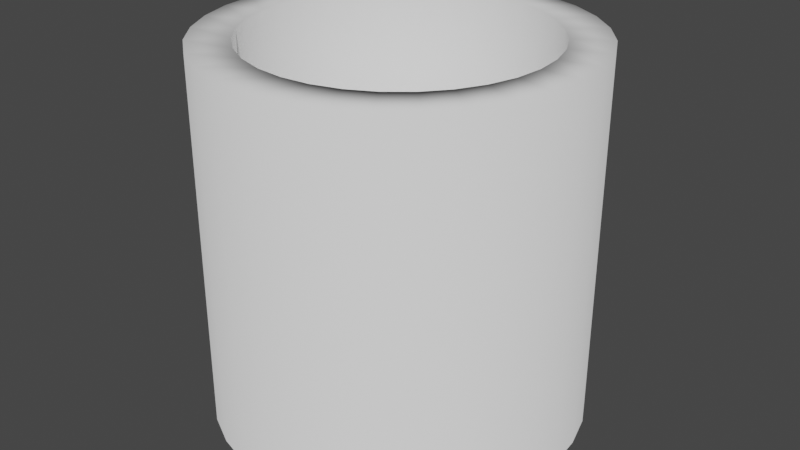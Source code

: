 # Source: CylinderTunnel.blend  (saved by Blender 3.1.7; exported with 4.5.12 LTS)
import bpy
from mathutils import Matrix  # noqa: F401  (used for matrix-valued properties, if any)

bpy.ops.wm.read_factory_settings(use_empty=True)
scene = bpy.context.scene
scene.name = 'Scene'

# ---- collections
col_collection = bpy.data.collections.new('Collection'); scene.collection.children.link(col_collection)

# ---- world
world_world = bpy.data.worlds.new('World'); scene.world = world_world
world_world.use_nodes = True; world_world.node_tree.nodes.clear()
_N = world_world.node_tree.nodes; _L = world_world.node_tree.links
n0 = _N.new('ShaderNodeOutputWorld'); n0.name = 'World Output'; n0.location = (300, 300)
n1 = _N.new('ShaderNodeBackground'); n1.name = 'Background'; n1.location = (10, 300)
n1.inputs[0].default_value = (0.05088, 0.05088, 0.05088, 1.0)
_L.new(n1.outputs[0], n0.inputs[0])
n0.is_active_output = True
world_world.color = (0.05088, 0.05088, 0.05088)
world_world.use_sun_shadow = False
world_world.sun_shadow_jitter_overblur = 0.0

# ---- meshes
me_cylinder = bpy.data.meshes.new('Cylinder')
me_cylinder.from_pydata([(-2.489e-09, 0.7804, -1.001), (-2.489e-09, 0.7804, 1.001), (0.1523, 0.7654, -1.001), (0.1523, 0.7654, 1.001), (0.2987, 0.721, -1.001), (0.2987, 0.721, 1.001), (0.4336, 0.6489, -1.001), (0.4336, 0.6489, 1.001), (0.5519, 0.5519, -1.001), (0.5519, 0.5519, 1.001), (0.6489, 0.4336, -1.001), (0.6489, 0.4336, 1.001), (0.721, 0.2987, -1.001), (0.721, 0.2987, 1.001), (0.7654, 0.1523, -1.001), (0.7654, 0.1523, 1.001), (0.7804, -3.37e-08, -1.001), (0.7804, -3.37e-08, 1.001), (0.7654, -0.1523, -1.001), (0.7654, -0.1523, 1.001), (0.721, -0.2987, -1.001), (0.721, -0.2987, 1.001), (0.6489, -0.4336, -1.001), (0.6489, -0.4336, 1.001), (0.5519, -0.5519, -1.001), (0.5519, -0.5519, 1.001), (0.4336, -0.6489, -1.001), (0.4336, -0.6489, 1.001), (0.2987, -0.721, -1.001), (0.2987, -0.721, 1.001), (0.1523, -0.7654, -1.001), (0.1523, -0.7654, 1.001), (-7.072e-08, -0.7804, -1.001), (-7.072e-08, -0.7804, 1.001), (-0.1523, -0.7654, -1.001), (-0.1523, -0.7654, 1.001), (-0.2987, -0.721, -1.001), (-0.2987, -0.721, 1.001), (-0.4336, -0.6489, -1.001), (-0.4336, -0.6489, 1.001), (-0.5519, -0.5519, -1.001), (-0.5519, -0.5519, 1.001), (-0.6489, -0.4336, -1.001), (-0.6489, -0.4336, 1.001), (-0.721, -0.2987, -1.001), (-0.721, -0.2987, 1.001), (-0.7654, -0.1523, -1.001), (-0.7654, -0.1523, 1.001), (-0.7804, 9.724e-09, -1.001), (-0.7804, 9.724e-09, 1.001), (-0.7654, 0.1523, -1.001), (-0.7654, 0.1523, 1.001), (-0.721, 0.2987, -1.001), (-0.721, 0.2987, 1.001), (-0.6489, 0.4336, -1.001), (-0.6489, 0.4336, 1.001), (-0.5519, 0.5519, -1.001), (-0.5519, 0.5519, 1.001), (-0.4336, 0.6489, -1.001), (-0.4336, 0.6489, 1.001), (-0.2987, 0.721, -1.001), (-0.2987, 0.721, 1.001), (-0.1523, 0.7654, -1.001), (-0.1523, 0.7654, 1.001), (0.1951, 0.9808, 1.0), (0.0, 1.0, 1.0), (0.3827, 0.9239, 1.0), (0.5556, 0.8315, 1.0), (0.7071, 0.7071, 1.0), (0.8315, 0.5556, 1.0), (0.9239, 0.3827, 1.0), (0.9808, 0.1951, 1.0), (1.0, -4.371e-08, 1.0), (0.9808, -0.1951, 1.0), (0.9239, -0.3827, 1.0), (0.8315, -0.5556, 1.0), (0.7071, -0.7071, 1.0), (0.5556, -0.8315, 1.0), (0.3827, -0.9239, 1.0), (0.1951, -0.9808, 1.0), (-8.742e-08, -1.0, 1.0), (-0.1951, -0.9808, 1.0), (-0.3827, -0.9239, 1.0), (-0.5556, -0.8315, 1.0), (-0.7071, -0.7071, 1.0), (-0.8315, -0.5556, 1.0), (-0.9239, -0.3827, 1.0), (-0.9808, -0.1951, 1.0), (-1.0, 1.192e-08, 1.0), (-0.9808, 0.1951, 1.0), (-0.9239, 0.3827, 1.0), (-0.8315, 0.5556, 1.0), (-0.7071, 0.7071, 1.0), (-0.5556, 0.8315, 1.0), (-0.3827, 0.9239, 1.0), (-0.1951, 0.9808, 1.0), (0.0, 1.0, -1.0), (0.1951, 0.9808, -1.0), (0.3827, 0.9239, -1.0), (0.5556, 0.8315, -1.0), (0.7071, 0.7071, -1.0), (0.8315, 0.5556, -1.0), (0.9239, 0.3827, -1.0), (0.9808, 0.1951, -1.0), (1.0, -4.371e-08, -1.0), (0.9808, -0.1951, -1.0), (0.9239, -0.3827, -1.0), (0.8315, -0.5556, -1.0), (0.7071, -0.7071, -1.0), (0.5556, -0.8315, -1.0), (0.3827, -0.9239, -1.0), (0.1951, -0.9808, -1.0), (-8.742e-08, -1.0, -1.0), (-0.1951, -0.9808, -1.0), (-0.3827, -0.9239, -1.0), (-0.5556, -0.8315, -1.0), (-0.7071, -0.7071, -1.0), (-0.8315, -0.5556, -1.0), (-0.9239, -0.3827, -1.0), (-0.9808, -0.1951, -1.0), (-1.0, 1.192e-08, -1.0), (-0.9808, 0.1951, -1.0), (-0.9239, 0.3827, -1.0), (-0.8315, 0.5556, -1.0), (-0.7071, 0.7071, -1.0), (-0.5556, 0.8315, -1.0), (-0.3827, 0.9239, -1.0), (-0.1951, 0.9808, -1.0), (0.0, 1.0, -1.0), (0.1951, 0.9808, -1.0), (0.3827, 0.9239, -1.0), (0.5556, 0.8315, -1.0), (0.7071, 0.7071, -1.0), (0.8315, 0.5556, -1.0), (0.9239, 0.3827, -1.0), (0.9808, 0.1951, -1.0), (1.0, -4.371e-08, -1.0), (0.9808, -0.1951, -1.0), (0.9239, -0.3827, -1.0), (0.8315, -0.5556, -1.0), (0.7071, -0.7071, -1.0), (0.5556, -0.8315, -1.0), (0.3827, -0.9239, -1.0), (0.1951, -0.9808, -1.0), (-8.742e-08, -1.0, -1.0), (-0.1951, -0.9808, -1.0), (-0.3827, -0.9239, -1.0), (-0.5556, -0.8315, -1.0), (-0.7071, -0.7071, -1.0), (-0.8315, -0.5556, -1.0), (-0.9239, -0.3827, -1.0), (-0.9808, -0.1951, -1.0), (-1.0, 1.192e-08, -1.0), (-0.9808, 0.1951, -1.0), (-0.9239, 0.3827, -1.0), (-0.8315, 0.5556, -1.0), (-0.7071, 0.7071, -1.0), (-0.5556, 0.8315, -1.0), (-0.3827, 0.9239, -1.0), (-0.1951, 0.9808, -1.0)], [], [(96, 65, 64, 97), (97, 64, 66, 98), (98, 66, 67, 99), (99, 67, 68, 100), (100, 68, 69, 101), (101, 69, 70, 102), (102, 70, 71, 103), (103, 71, 72, 104), (104, 72, 73, 105), (105, 73, 74, 106), (106, 74, 75, 107), (107, 75, 76, 108), (108, 76, 77, 109), (109, 77, 78, 110), (110, 78, 79, 111), (111, 79, 80, 112), (112, 80, 81, 113), (113, 81, 82, 114), (114, 82, 83, 115), (115, 83, 84, 116), (116, 84, 85, 117), (117, 85, 86, 118), (118, 86, 87, 119), (119, 87, 88, 120), (120, 88, 89, 121), (121, 89, 90, 122), (122, 90, 91, 123), (123, 91, 92, 124), (124, 92, 93, 125), (125, 93, 94, 126), (126, 94, 95, 127), (127, 95, 65, 96), (1, 3, 64, 65), (3, 5, 66, 64), (5, 7, 67, 66), (7, 9, 68, 67), (9, 11, 69, 68), (11, 13, 70, 69), (13, 15, 71, 70), (15, 17, 72, 71), (17, 19, 73, 72), (19, 21, 74, 73), (21, 23, 75, 74), (23, 25, 76, 75), (25, 27, 77, 76), (27, 29, 78, 77), (29, 31, 79, 78), (31, 33, 80, 79), (33, 35, 81, 80), (35, 37, 82, 81), (37, 39, 83, 82), (39, 41, 84, 83), (41, 43, 85, 84), (43, 45, 86, 85), (45, 47, 87, 86), (47, 49, 88, 87), (49, 51, 89, 88), (51, 53, 90, 89), (53, 55, 91, 90), (55, 57, 92, 91), (57, 59, 93, 92), (59, 61, 94, 93), (61, 63, 95, 94), (63, 1, 65, 95), (129, 128, 96, 97), (130, 129, 97, 98), (131, 130, 98, 99), (132, 131, 99, 100), (133, 132, 100, 101), (134, 133, 101, 102), (135, 134, 102, 103), (136, 135, 103, 104), (137, 136, 104, 105), (138, 137, 105, 106), (139, 138, 106, 107), (140, 139, 107, 108), (141, 140, 108, 109), (142, 141, 109, 110), (143, 142, 110, 111), (144, 143, 111, 112), (145, 144, 112, 113), (146, 145, 113, 114), (147, 146, 114, 115), (148, 147, 115, 116), (149, 148, 116, 117), (150, 149, 117, 118), (151, 150, 118, 119), (152, 151, 119, 120), (153, 152, 120, 121), (154, 153, 121, 122), (155, 154, 122, 123), (156, 155, 123, 124), (157, 156, 124, 125), (158, 157, 125, 126), (159, 158, 126, 127), (128, 159, 127, 96), (2, 0, 128, 129), (4, 2, 129, 130), (6, 4, 130, 131), (8, 6, 131, 132), (10, 8, 132, 133), (12, 10, 133, 134), (14, 12, 134, 135), (16, 14, 135, 136), (18, 16, 136, 137), (20, 18, 137, 138), (22, 20, 138, 139), (24, 22, 139, 140), (26, 24, 140, 141), (28, 26, 141, 142), (30, 28, 142, 143), (32, 30, 143, 144), (34, 32, 144, 145), (36, 34, 145, 146), (38, 36, 146, 147), (40, 38, 147, 148), (42, 40, 148, 149), (44, 42, 149, 150), (46, 44, 150, 151), (48, 46, 151, 152), (50, 48, 152, 153), (52, 50, 153, 154), (54, 52, 154, 155), (56, 54, 155, 156), (58, 56, 156, 157), (60, 58, 157, 158), (62, 60, 158, 159), (0, 62, 159, 128), (2, 4, 5, 3), (4, 6, 7, 5), (6, 8, 9, 7), (8, 10, 11, 9), (10, 12, 13, 11), (12, 14, 15, 13), (14, 16, 17, 15), (16, 18, 19, 17), (18, 20, 21, 19), (20, 22, 23, 21), (22, 24, 25, 23), (24, 26, 27, 25), (26, 28, 29, 27), (28, 30, 31, 29), (30, 32, 33, 31), (32, 34, 35, 33), (34, 36, 37, 35), (36, 38, 39, 37), (38, 40, 41, 39), (40, 42, 43, 41), (42, 44, 45, 43), (44, 46, 47, 45), (46, 48, 49, 47), (48, 50, 51, 49), (50, 52, 53, 51), (52, 54, 55, 53), (54, 56, 57, 55), (56, 58, 59, 57), (58, 60, 61, 59), (60, 62, 63, 61), (62, 0, 1, 63), (0, 2, 3, 1)])
me_cylinder.polygons.foreach_set('use_smooth', [True] * 160)
_uv = me_cylinder.uv_layers.new(name='UVMap')
_uv.uv.foreach_set('vector', [0.0001312, -0.0003406, 0.0001312, -0.0003406, 0.0001312, -0.0003406, 0.0001312, -0.0003406, 0.0001312, -0.0003406, 0.0001312, -0.0003406, 0.0001312, -0.0003406, 0.0001312, -0.0003406, 0.0001312, -0.0003406, 0.0001312, -0.0003406, 0.0001312, -0.0003406, 0.0001312, -0.0003406, 0.0001312, -0.0003406, 0.0001312, -0.0003406, 0.0001312, -0.0003406, 0.0001312, -0.0003406, 0.0001312, -0.0003406, 0.0001312, -0.0003406, 0.0001312, -0.0003406, 0.0001312, -0.0003406, 0.0001312, -0.0003406, 0.0001312, -0.0003406, 0.0001312, -0.0003406, 0.0001312, -0.0003406, 0.0001312, -0.0003406, 0.0001312, -0.0003406, 0.0001312, -0.0003406, 0.0001312, -0.0003406, 0.0001312, -0.0003406, 0.0001312, -0.0003406, 0.0001312, -0.0003406, 0.0001312, -0.0003406, 0.0001312, -0.0003406, 0.0001312, -0.0003406, 0.0001312, -0.0003406, 0.0001312, -0.0003406, 0.0001312, -0.0003406, 0.0001312, -0.0003406, 0.0001312, -0.0003406, 0.0001312, -0.0003406, 0.0001312, -0.0003406, 0.0001312, -0.0003406, 0.0001312, -0.0003406, 0.0001312, -0.0003406, 0.0001312, -0.0003406, 0.0001312, -0.0003406, 0.0001312, -0.0003406, 0.0001312, -0.0003406, 0.0001312, -0.0003406, 0.0001312, -0.0003406, 0.0001312, -0.0003406, 0.0001312, -0.0003406, 0.0001312, -0.0003406, 0.0001312, -0.0003406, 0.0001312, -0.0003406, 0.0001312, -0.0003406, 0.0001312, -0.0003406, 0.0001312, -0.0003406, 0.0001312, -0.0003406, 0.0001312, -0.0003406, 0.0001312, -0.0003406, 0.0001312, -0.0003406, 0.0001312, -0.0003406, 0.0001312, -0.0003406, 0.0001312, -0.0003406, 0.0001312, -0.0003406, 0.0001312, -0.0003406, 0.0001312, -0.0003406, 0.0001312, -0.0003406, 0.0001312, -0.0003406, 0.0001312, -0.0003406, 0.0001312, -0.0003406, 0.0001312, -0.0003406, 0.0001312, -0.0003406, 0.0001312, -0.0003406, 0.0001312, -0.0003406, 0.0001312, -0.0003406, 0.0001312, -0.0003406, 0.0001312, -0.0003406, 0.0001312, -0.0003406, 0.0001312, -0.0003406, 0.0001312, -0.0003406, 0.0001312, -0.0003406, 0.0001312, -0.0003406, 0.0001312, -0.0003406, 0.0001312, -0.0003406, 0.0001312, -0.0003406, 0.0001312, -0.0003406, 0.0001312, -0.0003406, 0.0001312, -0.0003406, 0.0001312, -0.0003406, 0.0001312, -0.0003406, 0.0001312, -0.0003406, 0.0001312, -0.0003406, 0.0001312, -0.0003406, 0.0001312, -0.0003406, 0.0001312, -0.0003406, 0.0001312, -0.0003406, 0.0001312, -0.0003406, 0.0001312, -0.0003406, 0.0001312, -0.0003406, 0.0001312, -0.0003406, 0.0001312, -0.0003406, 0.0001312, -0.0003406, 0.0001312, -0.0003406, 0.0001312, -0.0003406, 0.0001312, -0.0003406, 0.0001312, -0.0003406, 0.0001312, -0.0003406, 0.0001312, -0.0003406, 0.0001312, -0.0003406, 0.0001312, -0.0003406, 0.0001312, -0.0003406, 0.0001312, -0.0003406, 0.0001312, -0.0003406, 0.0001312, -0.0003406, 0.0001312, -0.0003406, 0.0001312, -0.0003406, 0.0001312, -0.0003406, 0.0001312, -0.0003406, 0.0001312, -0.0003406, 0.0001312, -0.0003406, 0.0001312, -0.0003406, 0.0001312, -0.0003406, 0.0001312, -0.0003406, 0.0001312, -0.0003406, 0.0001312, -0.0003406, 0.0001312, -0.0003406, 0.0001312, -0.0003406, 0.0001312, -0.0003406, 0.0001312, -0.0003406, 0.0001312, -0.0003406, 0.0001312, -0.0003406, 0.0001312, -0.0003406, 0.0001312, -0.0003406, 0.0001312, -0.0003406, 0.0001312, -0.0003406, 0.0001312, -0.0003406, 0.0001312, -0.0003406, 0.0001312, -0.0003406, 0.0001312, -0.0003406, 0.0001312, -0.0003406, 0.0001312, -0.0003406, 0.0001312, -0.0003406, 0.0001312, -0.0003406, 0.0001312, -0.0003406, 0.0001312, -0.0003406, 0.0001312, -0.0003406, 0.0001312, -0.0003406, 0.0001312, -0.0003406, 0.0001312, -0.0003406, 0.0001312, -0.0003406, 0.0001312, -0.0003406, 0.0001312, -0.0003406, 0.0001312, -0.0003406, 0.0001312, -0.0003406, 0.0001312, -0.0003406, 0.0001312, -0.0003406, 0.0001312, -0.0003406, 0.0001312, -0.0003406, 0.0001312, -0.0003406, 0.0001312, -0.0003406, 0.0001312, -0.0003406, 0.0001312, -0.0003406, 0.0001312, -0.0003406, 0.0001312, -0.0003406, 0.0001312, -0.0003406, 0.0001312, -0.0003406, 0.0001312, -0.0003406, 0.0001312, -0.0003406, 0.0001312, -0.0003406, 0.0001312, -0.0003406, 0.0001312, -0.0003406, 0.0001312, -0.0003406, 0.0001312, -0.0003406, 0.0001312, -0.0003406, 0.0001312, -0.0003406, 0.0001312, -0.0003406, 0.0001312, -0.0003406, 0.0001312, -0.0003406, 0.0001312, -0.0003406, 0.0001312, -0.0003406, 0.0001312, -0.0003406, 0.0001312, -0.0003406, 0.0001312, -0.0003406, 0.0001312, -0.0003406, 0.0001312, -0.0003406, 0.0001312, -0.0003406, 0.0001312, -0.0003406, 0.0001312, -0.0003406, 0.0001312, -0.0003406, 0.0001312, -0.0003406, 0.0001312, -0.0003406, 0.0001312, -0.0003406, 0.0001312, -0.0003406, 0.0001312, -0.0003406, 0.0001312, -0.0003406, 0.0001312, -0.0003406, 0.0001312, -0.0003406, 0.0001312, -0.0003406, 0.0001312, -0.0003406, 0.0001312, -0.0003406, 0.0001312, -0.0003406, 0.0001312, -0.0003406, 0.0001312, -0.0003406, 0.0001312, -0.0003406, 0.0001312, -0.0003406, 0.0001312, -0.0003406, 0.0001312, -0.0003406, 0.0001312, -0.0003406, 0.0001312, -0.0003406, 0.0001312, -0.0003406, 0.0001312, -0.0003406, 0.0001312, -0.0003406, 0.0001312, -0.0003406, 0.0001312, -0.0003406, 0.0001312, -0.0003406, 0.0001312, -0.0003406, 0.0001312, -0.0003406, 0.0001312, -0.0003406, 0.0001312, -0.0003406, 0.0001312, -0.0003406, 0.0001312, -0.0003406, 0.0001312, -0.0003406, 0.0001312, -0.0003406, 0.0001312, -0.0003406, 0.0001312, -0.0003406, 0.0001312, -0.0003406, 0.0001312, -0.0003406, 0.0001312, -0.0003406, 0.0001312, -0.0003406, 0.0001312, -0.0003406, 0.0001312, -0.0003406, 0.0001312, -0.0003406, 0.0001312, -0.0003406, 0.0001312, -0.0003406, 0.0001312, -0.0003406, 0.0001312, -0.0003406, 0.0001312, -0.0003406, 0.0001312, -0.0003406, 0.0001312, -0.0003406, 0.0001312, -0.0003406, 0.0001312, -0.0003406, 0.0001312, -0.0003406, 0.0001312, -0.0003406, 0.0001312, -0.0003406, 0.0001312, -0.0003406, 0.0001312, -0.0003406, 0.0001312, -0.0003406, 0.0001312, -0.0003406, 0.0001312, -0.0003406, 0.0001312, -0.0003406, 0.0001312, -0.0003406, 0.0001312, -0.0003406, 0.0001312, -0.0003406, 0.0001312, -0.0003406, -0.05768, -0.5176, -0.01396, -0.547, -0.01351, -0.5461, -0.05708, -0.5169, -0.09482, -0.4802, -0.05768, -0.5176, -0.05708, -0.5169, -0.09409, -0.4796, -0.124, -0.4363, -0.09482, -0.4802, -0.09409, -0.4796, -0.1231, -0.4359, -0.144, -0.3876, -0.124, -0.4363, -0.1231, -0.4359, -0.1431, -0.3873, -0.1541, -0.3359, -0.144, -0.3876, -0.1431, -0.3873, -0.1532, -0.3358, -0.1539, -0.2832, -0.1541, -0.3359, -0.1532, -0.3358, -0.153, -0.2833, -0.1435, -0.2316, -0.1539, -0.2832, -0.153, -0.2833, -0.1426, -0.2318, -0.1232, -0.183, -0.1435, -0.2316, -0.1426, -0.2318, -0.1224, -0.1834, -0.09378, -0.1393, -0.1232, -0.183, -0.1224, -0.1834, -0.09306, -0.1399, -0.05642, -0.1021, -0.09378, -0.1393, -0.09306, -0.1399, -0.05584, -0.1028, -0.01254, -0.07299, -0.05642, -0.1021, -0.05584, -0.1028, -0.01211, -0.07381, 0.03619, -0.05297, -0.01254, -0.07299, -0.01211, -0.07381, 0.03645, -0.05387, 0.08788, -0.04285, 0.03619, -0.05297, 0.03645, -0.05387, 0.08796, -0.04378, 0.1405, -0.04301, 0.08788, -0.04285, 0.08796, -0.04378, 0.1404, -0.04394, 0.1922, -0.05344, 0.1405, -0.04301, 0.1404, -0.04394, 0.1919, -0.05433, 0.2408, -0.07374, 0.1922, -0.05344, 0.1919, -0.05433, 0.2403, -0.07456, 0.2845, -0.1031, 0.2408, -0.07374, 0.2403, -0.07456, 0.2839, -0.1038, 0.3216, -0.1405, 0.2845, -0.1031, 0.2839, -0.1038, 0.3209, -0.1411, 0.3508, -0.1844, 0.3216, -0.1405, 0.3209, -0.1411, 0.3499, -0.1848, 0.3708, -0.2331, 0.3508, -0.1844, 0.3499, -0.1848, 0.3699, -0.2333, 0.3809, -0.2848, 0.3708, -0.2331, 0.3699, -0.2333, 0.38, -0.2849, 0.3807, -0.3374, 0.3809, -0.2848, 0.38, -0.2849, 0.3798, -0.3373, 0.3703, -0.3891, 0.3807, -0.3374, 0.3798, -0.3373, 0.3694, -0.3888, 0.35, -0.4377, 0.3703, -0.3891, 0.3694, -0.3888, 0.3492, -0.4372, 0.3206, -0.4814, 0.35, -0.4377, 0.3492, -0.4372, 0.3199, -0.4808, 0.2833, -0.5185, 0.3206, -0.4814, 0.3199, -0.4808, 0.2827, -0.5178, 0.2394, -0.5477, 0.2833, -0.5185, 0.2827, -0.5178, 0.239, -0.5468, 0.1907, -0.5677, 0.2394, -0.5477, 0.239, -0.5468, 0.1904, -0.5668, 0.139, -0.5778, 0.1907, -0.5677, 0.1904, -0.5668, 0.1389, -0.5769, 0.08631, -0.5777, 0.139, -0.5778, 0.1389, -0.5769, 0.08641, -0.5768, 0.03466, -0.5673, 0.08631, -0.5777, 0.08641, -0.5768, 0.03494, -0.5664, -0.01396, -0.547, 0.03466, -0.5673, 0.03494, -0.5664, -0.01351, -0.5461, 0.0001312, -0.0003406, 0.0001312, -0.0003406, 0.0001312, -0.0003406, 0.0001312, -0.0003406, 0.0001312, -0.0003406, 0.0001312, -0.0003406, 0.0001312, -0.0003406, 0.0001312, -0.0003406, 0.0001312, -0.0003406, 0.0001312, -0.0003406, 0.0001312, -0.0003406, 0.0001312, -0.0003406, 0.0001312, -0.0003406, 0.0001312, -0.0003406, 0.0001312, -0.0003406, 0.0001312, -0.0003406, 0.0001312, -0.0003406, 0.0001312, -0.0003406, 0.0001312, -0.0003406, 0.0001312, -0.0003406, 0.0001312, -0.0003406, 0.0001312, -0.0003406, 0.0001312, -0.0003406, 0.0001312, -0.0003406, 0.0001312, -0.0003406, 0.0001312, -0.0003406, 0.0001312, -0.0003406, 0.0001312, -0.0003406, 0.0001312, -0.0003406, 0.0001312, -0.0003406, 0.0001312, -0.0003406, 0.0001312, -0.0003406, 0.0001312, -0.0003406, 0.0001312, -0.0003406, 0.0001312, -0.0003406, 0.0001312, -0.0003406, 0.0001312, -0.0003406, 0.0001312, -0.0003406, 0.0001312, -0.0003406, 0.0001312, -0.0003406, 0.0001312, -0.0003406, 0.0001312, -0.0003406, 0.0001312, -0.0003406, 0.0001312, -0.0003406, 0.0001312, -0.0003406, 0.0001312, -0.0003406, 0.0001312, -0.0003406, 0.0001312, -0.0003406, 0.0001312, -0.0003406, 0.0001312, -0.0003406, 0.0001312, -0.0003406, 0.0001312, -0.0003406, 0.0001312, -0.0003406, 0.0001312, -0.0003406, 0.0001312, -0.0003406, 0.0001312, -0.0003406, 0.0001312, -0.0003406, 0.0001312, -0.0003406, 0.0001312, -0.0003406, 0.0001312, -0.0003406, 0.0001312, -0.0003406, 0.0001312, -0.0003406, 0.0001312, -0.0003406, 0.0001312, -0.0003406, 0.0001312, -0.0003406, 0.0001312, -0.0003406, 0.0001312, -0.0003406, 0.0001312, -0.0003406, 0.0001312, -0.0003406, 0.0001312, -0.0003406, 0.0001312, -0.0003406, 0.0001312, -0.0003406, 0.0001312, -0.0003406, 0.0001312, -0.0003406, 0.0001312, -0.0003406, 0.0001312, -0.0003406, 0.0001312, -0.0003406, 0.0001312, -0.0003406, 0.0001312, -0.0003406, 0.0001312, -0.0003406, 0.0001312, -0.0003406, 0.0001312, -0.0003406, 0.0001312, -0.0003406, 0.0001312, -0.0003406, 0.0001312, -0.0003406, 0.0001312, -0.0003406, 0.0001312, -0.0003406, 0.0001312, -0.0003406, 0.0001312, -0.0003406, 0.0001312, -0.0003406, 0.0001312, -0.0003406, 0.0001312, -0.0003406, 0.0001312, -0.0003406, 0.0001312, -0.0003406, 0.0001312, -0.0003406, 0.0001312, -0.0003406, 0.0001312, -0.0003406, 0.0001312, -0.0003406, 0.0001312, -0.0003406, 0.0001312, -0.0003406, 0.0001312, -0.0003406, 0.0001312, -0.0003406, 0.0001312, -0.0003406, 0.0001312, -0.0003406, 0.0001312, -0.0003406, 0.0001312, -0.0003406, 0.0001312, -0.0003406, 0.0001312, -0.0003406, 0.0001312, -0.0003406, 0.0001312, -0.0003406, 0.0001312, -0.0003406, 0.0001312, -0.0003406, 0.0001312, -0.0003406, 0.0001312, -0.0003406, 0.0001312, -0.0003406, 0.0001312, -0.0003406, 0.0001312, -0.0003406, 0.0001312, -0.0003406, 0.0001312, -0.0003406, 0.0001312, -0.0003406, 0.0001312, -0.0003406, 0.0001312, -0.0003406, 0.0001312, -0.0003406, 0.0001312, -0.0003406, 0.0001312, -0.0003406, 0.0001312, -0.0003406, 0.0001312, -0.0003406, 0.0001312, -0.0003406, 0.6154, 5.96e-08, 0.6538, 5.96e-08, 0.6538, 1.0, 0.6154, 1.0, 0.8462, 5.96e-08, 0.8846, 5.96e-08, 0.8846, 1.0, 0.8462, 1.0, 0.6538, 5.96e-08, 0.6923, 5.96e-08, 0.6923, 1.0, 0.6538, 1.0, 0.7308, 5.96e-08, 0.7692, 5.96e-08, 0.7692, 1.0, 0.7308, 1.0, 0.6923, 5.96e-08, 0.7308, 5.96e-08, 0.7308, 1.0, 0.6923, 1.0, 0.07692, -1.788e-07, 0.1154, -1.788e-07, 0.1154, 1.0, 0.07692, 1.0, 0.2308, 5.96e-08, 0.2692, 5.96e-08, 0.2692, 1.0, 0.2308, 1.0, 0.7692, 5.96e-08, 0.8077, 5.96e-08, 0.8077, 1.0, 0.7692, 1.0, 0.03846, 5.96e-08, 0.07692, 5.96e-08, 0.07692, 1.0, 0.03846, 1.0, 0.5769, 5.96e-08, 0.6154, 5.96e-08, 0.6154, 1.0, 0.5769, 1.0, 0.1538, 5.96e-08, 0.1923, 5.96e-08, 0.1923, 1.0, 0.1538, 1.0, 0.1923, 5.96e-08, 0.2308, 5.96e-08, 0.2308, 1.0, 0.1923, 1.0, 0.9615, 5.96e-08, 1.0, 5.96e-08, 1.0, 1.0, 0.9615, 1.0, 0.4231, 5.96e-08, 0.4615, 5.96e-08, 0.4615, 1.0, 0.4231, 1.0, 0.5, 5.96e-08, 0.5385, 5.96e-08, 0.5385, 1.0, 0.5, 1.0, 0.1923, -1.788e-07, 0.2308, -1.788e-07, 0.2308, 1.0, 0.1923, 1.0, 0.3077, 5.96e-08, 0.3462, 5.96e-08, 0.3462, 1.0, 0.3077, 1.0, 0.03846, 5.96e-08, 0.07692, 5.96e-08, 0.07692, 1.0, 0.03846, 1.0, 0.0, -1.788e-07, 0.03846, -1.788e-07, 0.03846, 1.0, 8.941e-08, 1.0, 0.8846, 5.96e-08, 0.9231, 5.96e-08, 0.9231, 1.0, 0.8846, 1.0, 0.4615, 5.96e-08, 0.5, 5.96e-08, 0.5, 1.0, 0.4615, 1.0, 0.2692, 5.96e-08, 0.3077, 5.96e-08, 0.3077, 1.0, 0.2692, 1.0, 0.0, 5.96e-08, 0.03846, 5.96e-08, 0.03846, 1.0, 8.941e-08, 1.0, 0.3846, 5.96e-08, 0.4231, 5.96e-08, 0.4231, 1.0, 0.3846, 1.0, 0.8077, 5.96e-08, 0.8462, 5.96e-08, 0.8462, 1.0, 0.8077, 1.0, 0.1538, -1.788e-07, 0.1923, -1.788e-07, 0.1923, 1.0, 0.1538, 1.0, 0.9231, 5.96e-08, 0.9615, 5.96e-08, 0.9615, 1.0, 0.9231, 1.0, 0.1154, 5.96e-08, 0.1538, 5.96e-08, 0.1538, 1.0, 0.1154, 1.0, 0.07692, 5.96e-08, 0.1154, 5.96e-08, 0.1154, 1.0, 0.07692, 1.0, 0.3462, 5.96e-08, 0.3846, 5.96e-08, 0.3846, 1.0, 0.3462, 1.0, 0.1154, -1.788e-07, 0.1538, -1.788e-07, 0.1538, 1.0, 0.1154, 1.0, 0.5385, 5.96e-08, 0.5769, 5.96e-08, 0.5769, 1.0, 0.5385, 1.0])
me_cylinder.use_remesh_fix_poles = True
me_cylinder.use_remesh_preserve_attributes = False
me_cylinder.update()

# ---- objects
ob_cylinder = bpy.data.objects.new('Cylinder', me_cylinder)

# ---- transforms, parenting, visibility, modifiers, constraints
ob_cylinder.location = (0.0, 0.0, 0.0)

# ---- collection membership
col_collection.objects.link(ob_cylinder)

# ---- scene / render settings (as saved in the file)
scene.frame_start = 1; scene.frame_end = 250; scene.frame_set(0)
scene.render.engine = 'BLENDER_EEVEE_NEXT'
scene.cycles.sampling_pattern = 'TABULATED_SOBOL'
scene.cycles.use_light_tree = False
scene.view_settings.view_transform = 'Filmic'
bpy.context.view_layer.update()

# ---- added for rendering (the .blend has no active camera and no usable light): camera, sun
cam_auto = bpy.data.cameras.new('AutoCamera')
cam_auto.lens = 50.0
cam_auto.sensor_width = 36.0
cam_auto.clip_end = 1000.0
ob_auto_camera = bpy.data.objects.new('AutoCamera', cam_auto)
scene.collection.objects.link(ob_auto_camera)
ob_auto_camera.location = (3.20568, -3.84681, 2.56454)
ob_auto_camera.rotation_euler = (1.09748, -7.21219e-08, 0.694738)
scene.camera = ob_auto_camera
light_auto_sun = bpy.data.lights.new('AutoSun', 'SUN')
light_auto_sun.energy = 3.0
light_auto_sun.angle = 0.0523599
ob_auto_sun = bpy.data.objects.new('AutoSun', light_auto_sun)
scene.collection.objects.link(ob_auto_sun)
ob_auto_sun.rotation_euler = (0.872665, 0.174533, 0.523599)
bpy.context.view_layer.update()
